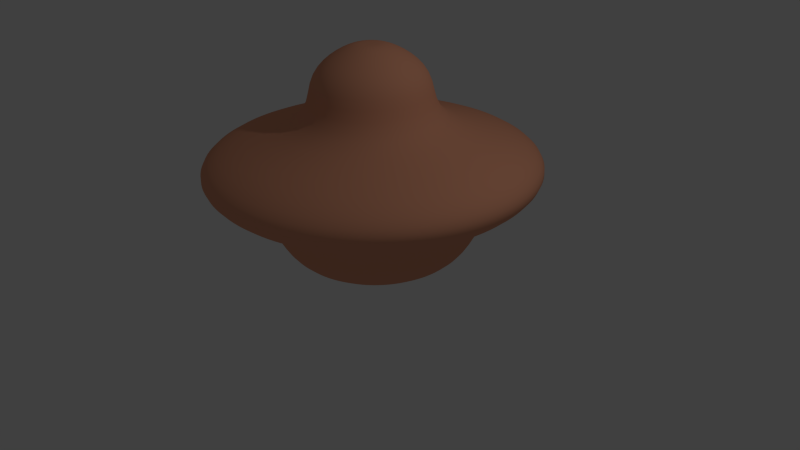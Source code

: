# Source: nave.blend  (saved by Blender 2.76.0; exported with 4.5.12 LTS)
import bpy
from mathutils import Matrix  # noqa: F401  (used for matrix-valued properties, if any)

bpy.ops.wm.read_factory_settings(use_empty=True)
scene = bpy.context.scene
scene.name = 'Scene'

# ---- collections
col_collection_1 = bpy.data.collections.new('Collection 1'); scene.collection.children.link(col_collection_1)

# ---- materials (node trees are filled in below, after node groups)
mat_material_001 = bpy.data.materials.new('Material.001')
mat_material_001.alpha_threshold = 0.0
mat_material_001.use_transparent_shadow = False
mat_material_001.diffuse_color = (0.8, 0.3506, 0.2117, 1.0)
mat_material_001.roughness = 0.5

# ---- material node trees

# ---- world
world_world = bpy.data.worlds.new('World'); scene.world = world_world
world_world.color = (0.05088, 0.05088, 0.05088)
world_world.use_sun_shadow = False
world_world.sun_shadow_jitter_overblur = 0.0
world_world.cycles.sampling_method = 'MANUAL'
world_world.cycles.sample_map_resolution = 256

# ---- cameras
cam_camera = bpy.data.cameras.new('Camera')
cam_camera.clip_end = 100.0
cam_camera.lens = 35.0
cam_camera.sensor_width = 32.0
cam_camera.sensor_height = 18.0
cam_camera.ortho_scale = 7.314
cam_camera.dof.focus_distance = 0.0
cam_camera.dof.aperture_fstop = 128.0

# ---- lights
light_lamp = bpy.data.lights.new('Lamp', 'POINT')
light_lamp.transmission_factor = 0.0
light_lamp.cutoff_distance = 30.0
light_lamp.energy = 100.0
light_lamp.shadow_buffer_clip_start = 1.001
light_lamp.shadow_soft_size = 0.1
light_lamp.shadow_maximum_resolution = 0.006
light_lamp.use_absolute_resolution = True
light_lamp.cycles.use_multiple_importance_sampling = False

# ---- meshes
me_circle = bpy.data.meshes.new('Circle')
me_circle.from_pydata([(0.0, 1.0, 0.0), (-0.1951, 0.9808, 0.0), (-0.3827, 0.9239, 0.0), (-0.5556, 0.8315, 0.0), (-0.7071, 0.7071, 0.0), (-0.8315, 0.5556, 0.0), (-0.9239, 0.3827, 0.0), (-0.9808, 0.1951, 0.0), (-1.0, 7.55e-08, 0.0), (-0.9808, -0.1951, 0.0), (-0.9239, -0.3827, 0.0), (-0.8315, -0.5556, 0.0), (-0.7071, -0.7071, 0.0), (-0.5556, -0.8315, 0.0), (-0.3827, -0.9239, 0.0), (-0.1951, -0.9808, 0.0), (3.258e-07, -1.0, 0.0), (0.1951, -0.9808, 0.0), (0.3827, -0.9239, 0.0), (0.5556, -0.8315, 0.0), (0.7071, -0.7071, 0.0), (0.8315, -0.5556, 0.0), (0.9239, -0.3827, 0.0), (0.9808, -0.1951, 0.0), (1.0, 9.656e-07, 0.0), (0.9808, 0.1951, 0.0), (0.9239, 0.3827, 0.0), (0.8315, 0.5556, 0.0), (0.7071, 0.7071, 0.0), (0.5556, 0.8315, 0.0), (0.3827, 0.9239, 0.0), (0.1951, 0.9808, 0.0), (3.056e-08, 1.257, 0.3339), (-0.2453, 1.233, 0.3339), (-0.4812, 1.162, 0.3339), (-0.6985, 1.045, 0.3339), (-0.8891, 0.8891, 0.3339), (-1.045, 0.6985, 0.3339), (-1.162, 0.4812, 0.3339), (-1.233, 0.2453, 0.3339), (-1.257, 2.159e-08, 0.3339), (-1.233, -0.2453, 0.3339), (-1.162, -0.4812, 0.3339), (-1.045, -0.6985, 0.3339), (-0.8891, -0.8891, 0.3339), (-0.6985, -1.045, 0.3339), (-0.4812, -1.162, 0.3339), (-0.2453, -1.233, 0.3339), (4.403e-07, -1.257, 0.3339), (0.2453, -1.233, 0.3339), (0.4812, -1.162, 0.3339), (0.6985, -1.045, 0.3339), (0.8891, -0.8891, 0.3339), (1.045, -0.6985, 0.3339), (1.162, -0.4812, 0.3339), (1.233, -0.2453, 0.3339), (1.257, 1.141e-06, 0.3339), (1.233, 0.2453, 0.3339), (1.162, 0.4812, 0.3339), (1.045, 0.6985, 0.3339), (0.8891, 0.8891, 0.3339), (0.6985, 1.045, 0.3339), (0.4812, 1.162, 0.3339), (0.2453, 1.233, 0.3339), (4.906e-08, 1.402, 0.6963), (-0.2734, 1.375, 0.6963), (-0.5363, 1.295, 0.6963), (-0.7786, 1.165, 0.6963), (-0.991, 0.991, 0.6963), (-1.165, 0.7786, 0.6963), (-1.295, 0.5363, 0.6963), (-1.375, 0.2734, 0.6963), (-1.402, -1.139e-08, 0.6963), (-1.375, -0.2734, 0.6963), (-1.295, -0.5363, 0.6963), (-1.165, -0.7786, 0.6963), (-0.991, -0.991, 0.6963), (-0.7786, -1.165, 0.6963), (-0.5363, -1.295, 0.6963), (-0.2734, -1.375, 0.6963), (5.057e-07, -1.402, 0.6963), (0.2734, -1.375, 0.6963), (0.5363, -1.295, 0.6963), (0.7786, -1.165, 0.6963), (0.991, -0.991, 0.6963), (1.165, -0.7786, 0.6963), (1.295, -0.5363, 0.6963), (1.375, -0.2734, 0.6963), (1.402, 1.236e-06, 0.6963), (1.375, 0.2734, 0.6963), (1.295, 0.5363, 0.6963), (1.165, 0.7786, 0.6963), (0.991, 0.991, 0.6963), (0.7786, 1.165, 0.6963), (0.5363, 1.295, 0.6963), (0.2734, 1.375, 0.6963), (-0.0497, 1.995, 0.9821), (-0.4389, 1.956, 0.9821), (-0.8131, 1.843, 0.9821), (-1.158, 1.659, 0.9821), (-1.46, 1.411, 0.9821), (-1.708, 1.108, 0.9821), (-1.893, 0.7634, 0.9821), (-2.006, 0.3892, 0.9821), (-2.044, -1.332e-07, 0.9821), (-2.006, -0.3892, 0.9821), (-1.893, -0.7634, 0.9821), (-1.708, -1.108, 0.9821), (-1.46, -1.411, 0.9821), (-1.158, -1.659, 0.9821), (-0.8131, -1.843, 0.9821), (-0.4389, -1.956, 0.9821), (-0.0497, -1.995, 0.9821), (0.3395, -1.956, 0.9821), (0.7137, -1.843, 0.9821), (1.059, -1.659, 0.9821), (1.361, -1.411, 0.9821), (1.609, -1.108, 0.9821), (1.793, -0.7634, 0.9821), (1.907, -0.3892, 0.9821), (1.945, 1.642e-06, 0.9821), (1.907, 0.3892, 0.9821), (1.793, 0.7634, 0.9821), (1.609, 1.108, 0.9821), (1.361, 1.411, 0.9821), (1.059, 1.659, 0.9821), (0.7137, 1.843, 0.9821), (0.3395, 1.956, 0.9821), (-0.0497, 2.196, 1.255), (-0.4782, 2.154, 1.255), (-0.8903, 2.029, 1.255), (-1.27, 1.826, 1.255), (-1.603, 1.553, 1.255), (-1.876, 1.22, 1.255), (-2.079, 0.8406, 1.255), (-2.204, 0.4285, 1.255), (-2.246, -1.794e-07, 1.255), (-2.204, -0.4285, 1.255), (-2.079, -0.8406, 1.255), (-1.876, -1.22, 1.255), (-1.603, -1.553, 1.255), (-1.27, -1.826, 1.255), (-0.8903, -2.029, 1.255), (-0.4782, -2.154, 1.255), (-0.0497, -2.196, 1.255), (0.3788, -2.154, 1.255), (0.7909, -2.029, 1.255), (1.171, -1.826, 1.255), (1.503, -1.553, 1.255), (1.777, -1.22, 1.255), (1.98, -0.8406, 1.255), (2.105, -0.4285, 1.255), (2.147, 1.776e-06, 1.255), (2.105, 0.4285, 1.255), (1.98, 0.8406, 1.255), (1.777, 1.22, 1.255), (1.503, 1.553, 1.255), (1.171, 1.826, 1.255), (0.7908, 2.029, 1.255), (0.3788, 2.154, 1.255), (-0.0497, 1.843, 1.539), (-0.4092, 1.807, 1.539), (-0.7548, 1.702, 1.539), (-1.073, 1.532, 1.539), (-1.353, 1.303, 1.539), (-1.582, 1.024, 1.539), (-1.752, 0.7051, 1.539), (-1.857, 0.3595, 1.539), (-1.892, -1.073e-07, 1.539), (-1.857, -0.3595, 1.539), (-1.752, -0.7051, 1.539), (-1.582, -1.024, 1.539), (-1.353, -1.303, 1.539), (-1.073, -1.532, 1.539), (-0.7548, -1.702, 1.539), (-0.4092, -1.807, 1.539), (-0.0497, -1.843, 1.539), (0.3098, -1.807, 1.539), (0.6554, -1.702, 1.539), (0.974, -1.532, 1.539), (1.253, -1.303, 1.539), (1.482, -1.024, 1.539), (1.653, -0.7051, 1.539), (1.757, -0.3595, 1.539), (1.793, 1.533e-06, 1.539), (1.757, 0.3595, 1.539), (1.653, 0.7051, 1.539), (1.482, 1.024, 1.539), (1.253, 1.303, 1.539), (0.9739, 1.532, 1.539), (0.6554, 1.702, 1.539), (0.3098, 1.807, 1.539), (-0.0497, 0.7726, 1.748), (-0.2004, 0.7578, 1.748), (-0.3454, 0.7138, 1.748), (-0.4789, 0.6424, 1.748), (-0.596, 0.5463, 1.748), (-0.6921, 0.4292, 1.748), (-0.7635, 0.2957, 1.748), (-0.8075, 0.1507, 1.748), (-0.8223, 1.216e-07, 1.748), (-0.8075, -0.1507, 1.748), (-0.7635, -0.2957, 1.748), (-0.6921, -0.4292, 1.748), (-0.596, -0.5463, 1.748), (-0.4789, -0.6424, 1.748), (-0.3454, -0.7138, 1.748), (-0.2004, -0.7578, 1.748), (-0.0497, -0.7726, 1.748), (0.101, -0.7578, 1.748), (0.246, -0.7138, 1.748), (0.3795, -0.6424, 1.748), (0.4966, -0.5463, 1.748), (0.5927, -0.4292, 1.748), (0.6641, -0.2957, 1.748), (0.7081, -0.1507, 1.748), (0.7229, 8.093e-07, 1.748), (0.7081, 0.1507, 1.748), (0.6641, 0.2957, 1.748), (0.5927, 0.4292, 1.748), (0.4966, 0.5463, 1.748), (0.3795, 0.6424, 1.748), (0.246, 0.7138, 1.748), (0.101, 0.7578, 1.748), (-0.0497, 0.7726, 2.299), (-0.2004, 0.7578, 2.299), (-0.3454, 0.7138, 2.299), (-0.4789, 0.6424, 2.299), (-0.596, 0.5463, 2.299), (-0.6921, 0.4292, 2.299), (-0.7635, 0.2957, 2.299), (-0.8075, 0.1507, 2.299), (-0.8223, 1.216e-07, 2.299), (-0.8075, -0.1507, 2.299), (-0.7635, -0.2957, 2.299), (-0.6921, -0.4292, 2.299), (-0.596, -0.5463, 2.299), (-0.4789, -0.6424, 2.299), (-0.3454, -0.7138, 2.299), (-0.2004, -0.7578, 2.299), (-0.0497, -0.7726, 2.299), (0.101, -0.7578, 2.299), (0.246, -0.7138, 2.299), (0.3795, -0.6424, 2.299), (0.4966, -0.5463, 2.299), (0.5927, -0.4292, 2.299), (0.6641, -0.2957, 2.299), (0.7081, -0.1507, 2.299), (0.7229, 8.093e-07, 2.299), (0.7081, 0.1507, 2.299), (0.6641, 0.2957, 2.299), (0.5927, 0.4292, 2.299), (0.4966, 0.5463, 2.299), (0.3795, 0.6424, 2.299), (0.246, 0.7138, 2.299), (0.101, 0.7578, 2.299), (-0.0497, 0.5194, 2.568), (-0.151, 0.5094, 2.568), (-0.2485, 0.4798, 2.568), (-0.3383, 0.4318, 2.568), (-0.417, 0.3673, 2.568), (-0.4815, 0.2886, 2.568), (-0.5295, 0.1988, 2.568), (-0.5591, 0.1013, 2.568), (-0.5691, 1.715e-07, 2.568), (-0.5591, -0.1013, 2.568), (-0.5295, -0.1988, 2.568), (-0.4815, -0.2886, 2.568), (-0.417, -0.3673, 2.568), (-0.3383, -0.4318, 2.568), (-0.2485, -0.4798, 2.568), (-0.151, -0.5094, 2.568), (-0.0497, -0.5194, 2.568), (0.05162, -0.5094, 2.568), (0.1491, -0.4798, 2.568), (0.2388, -0.4318, 2.568), (0.3176, -0.3673, 2.568), (0.3821, -0.2886, 2.568), (0.4301, -0.1988, 2.568), (0.4597, -0.1013, 2.568), (0.4697, 6.338e-07, 2.568), (0.4597, 0.1013, 2.568), (0.4301, 0.1988, 2.568), (0.3821, 0.2886, 2.568), (0.3176, 0.3673, 2.568), (0.2388, 0.4318, 2.568), (0.1491, 0.4798, 2.568), (0.05162, 0.5094, 2.568), (-0.0497, 0.2162, 2.717), (-0.09189, 0.2121, 2.717), (-0.1325, 0.1998, 2.717), (-0.1698, 0.1798, 2.717), (-0.2026, 0.1529, 2.717), (-0.2295, 0.1201, 2.717), (-0.2495, 0.08275, 2.717), (-0.2618, 0.04219, 2.717), (-0.2659, 2.345e-07, 2.717), (-0.2618, -0.04219, 2.717), (-0.2495, -0.08275, 2.717), (-0.2295, -0.1201, 2.717), (-0.2026, -0.1529, 2.717), (-0.1698, -0.1798, 2.717), (-0.1325, -0.1998, 2.717), (-0.09189, -0.2121, 2.717), (-0.0497, -0.2162, 2.717), (-0.007516, -0.2121, 2.717), (0.03305, -0.1998, 2.717), (0.07043, -0.1798, 2.717), (0.1032, -0.1529, 2.717), (0.1301, -0.1201, 2.717), (0.1501, -0.08275, 2.717), (0.1624, -0.04219, 2.717), (0.1665, 4.269e-07, 2.717), (0.1624, 0.04219, 2.717), (0.1501, 0.08275, 2.717), (0.1301, 0.1201, 2.717), (0.1032, 0.1529, 2.717), (0.07043, 0.1798, 2.717), (0.03305, 0.1998, 2.717), (-0.007516, 0.2121, 2.717), (-0.0497, 2.82e-07, 2.717), (0.1286, 0.3104, -0.1342), (0.1866, 0.2793, -0.1342), (0.2375, 0.2375, -0.1342), (0.2793, 0.1866, -0.1342), (0.3104, 0.1286, -0.1342), (0.3295, 0.06554, -0.1342), (0.3359, 5.235e-07, -0.1342), (0.3295, -0.06554, -0.1342), (0.3104, -0.1286, -0.1342), (0.2793, -0.1866, -0.1342), (0.2375, -0.2375, -0.1342), (0.1866, -0.2793, -0.1342), (0.1286, -0.3104, -0.1342), (0.06554, -0.3295, -0.1342), (2.628e-08, -0.3359, -0.1342), (-0.06554, -0.3295, -0.1342), (-0.1286, -0.3104, -0.1342), (-0.1866, -0.2793, -0.1342), (-0.2375, -0.2375, -0.1342), (-0.2793, -0.1866, -0.1342), (-0.3104, -0.1286, -0.1342), (-0.3295, -0.06554, -0.1342), (-0.3359, 2.245e-07, -0.1342), (-0.3295, 0.06554, -0.1342), (-0.3104, 0.1286, -0.1342), (-0.2793, 0.1866, -0.1342), (-0.2375, 0.2375, -0.1342), (-0.1866, 0.2793, -0.1342), (-0.1286, 0.3104, -0.1342), (-0.06554, 0.3295, -0.1342), (-8.318e-08, 0.3359, -0.1342), (0.06554, 0.3295, -0.1342), (-0.02512, -0.0003238, -0.1342)], [], [(27, 26, 58, 59), (14, 13, 45, 46), (1, 0, 32, 33), (28, 27, 59, 60), (15, 14, 46, 47), (2, 1, 33, 34), (29, 28, 60, 61), (16, 15, 47, 48), (3, 2, 34, 35), (30, 29, 61, 62), (17, 16, 48, 49), (4, 3, 35, 36), (31, 30, 62, 63), (18, 17, 49, 50), (5, 4, 36, 37), (0, 31, 63, 32), (19, 18, 50, 51), (6, 5, 37, 38), (20, 19, 51, 52), (7, 6, 38, 39), (21, 20, 52, 53), (8, 7, 39, 40), (22, 21, 53, 54), (9, 8, 40, 41), (23, 22, 54, 55), (10, 9, 41, 42), (24, 23, 55, 56), (11, 10, 42, 43), (25, 24, 56, 57), (12, 11, 43, 44), (26, 25, 57, 58), (13, 12, 44, 45), (40, 39, 71, 72), (54, 53, 85, 86), (41, 40, 72, 73), (55, 54, 86, 87), (42, 41, 73, 74), (56, 55, 87, 88), (43, 42, 74, 75), (57, 56, 88, 89), (44, 43, 75, 76), (58, 57, 89, 90), (45, 44, 76, 77), (59, 58, 90, 91), (46, 45, 77, 78), (33, 32, 64, 65), (60, 59, 91, 92), (47, 46, 78, 79), (34, 33, 65, 66), (61, 60, 92, 93), (48, 47, 79, 80), (35, 34, 66, 67), (62, 61, 93, 94), (49, 48, 80, 81), (36, 35, 67, 68), (63, 62, 94, 95), (50, 49, 81, 82), (37, 36, 68, 69), (32, 63, 95, 64), (51, 50, 82, 83), (38, 37, 69, 70), (52, 51, 83, 84), (39, 38, 70, 71), (53, 52, 84, 85), (75, 74, 106, 107), (89, 88, 120, 121), (76, 75, 107, 108), (90, 89, 121, 122), (77, 76, 108, 109), (91, 90, 122, 123), (78, 77, 109, 110), (65, 64, 96, 97), (92, 91, 123, 124), (79, 78, 110, 111), (66, 65, 97, 98), (93, 92, 124, 125), (80, 79, 111, 112), (67, 66, 98, 99), (94, 93, 125, 126), (81, 80, 112, 113), (68, 67, 99, 100), (95, 94, 126, 127), (82, 81, 113, 114), (69, 68, 100, 101), (64, 95, 127, 96), (83, 82, 114, 115), (70, 69, 101, 102), (84, 83, 115, 116), (71, 70, 102, 103), (85, 84, 116, 117), (72, 71, 103, 104), (86, 85, 117, 118), (73, 72, 104, 105), (87, 86, 118, 119), (74, 73, 105, 106), (88, 87, 119, 120), (110, 109, 141, 142), (97, 96, 128, 129), (124, 123, 155, 156), (111, 110, 142, 143), (98, 97, 129, 130), (125, 124, 156, 157), (112, 111, 143, 144), (99, 98, 130, 131), (126, 125, 157, 158), (113, 112, 144, 145), (100, 99, 131, 132), (127, 126, 158, 159), (114, 113, 145, 146), (101, 100, 132, 133), (96, 127, 159, 128), (115, 114, 146, 147), (102, 101, 133, 134), (116, 115, 147, 148), (103, 102, 134, 135), (117, 116, 148, 149), (104, 103, 135, 136), (118, 117, 149, 150), (105, 104, 136, 137), (119, 118, 150, 151), (106, 105, 137, 138), (120, 119, 151, 152), (107, 106, 138, 139), (121, 120, 152, 153), (108, 107, 139, 140), (122, 121, 153, 154), (109, 108, 140, 141), (123, 122, 154, 155), (145, 144, 176, 177), (132, 131, 163, 164), (159, 158, 190, 191), (146, 145, 177, 178), (133, 132, 164, 165), (128, 159, 191, 160), (147, 146, 178, 179), (134, 133, 165, 166), (148, 147, 179, 180), (135, 134, 166, 167), (149, 148, 180, 181), (136, 135, 167, 168), (150, 149, 181, 182), (137, 136, 168, 169), (151, 150, 182, 183), (138, 137, 169, 170), (152, 151, 183, 184), (139, 138, 170, 171), (153, 152, 184, 185), (140, 139, 171, 172), (154, 153, 185, 186), (141, 140, 172, 173), (155, 154, 186, 187), (142, 141, 173, 174), (129, 128, 160, 161), (156, 155, 187, 188), (143, 142, 174, 175), (130, 129, 161, 162), (157, 156, 188, 189), (144, 143, 175, 176), (131, 130, 162, 163), (158, 157, 189, 190), (180, 179, 211, 212), (167, 166, 198, 199), (181, 180, 212, 213), (168, 167, 199, 200), (182, 181, 213, 214), (169, 168, 200, 201), (183, 182, 214, 215), (170, 169, 201, 202), (184, 183, 215, 216), (171, 170, 202, 203), (185, 184, 216, 217), (172, 171, 203, 204), (186, 185, 217, 218), (173, 172, 204, 205), (187, 186, 218, 219), (174, 173, 205, 206), (161, 160, 192, 193), (188, 187, 219, 220), (175, 174, 206, 207), (162, 161, 193, 194), (189, 188, 220, 221), (176, 175, 207, 208), (163, 162, 194, 195), (190, 189, 221, 222), (177, 176, 208, 209), (164, 163, 195, 196), (191, 190, 222, 223), (178, 177, 209, 210), (165, 164, 196, 197), (160, 191, 223, 192), (179, 178, 210, 211), (166, 165, 197, 198), (215, 214, 246, 247), (202, 201, 233, 234), (216, 215, 247, 248), (203, 202, 234, 235), (217, 216, 248, 249), (204, 203, 235, 236), (218, 217, 249, 250), (205, 204, 236, 237), (219, 218, 250, 251), (206, 205, 237, 238), (193, 192, 224, 225), (220, 219, 251, 252), (207, 206, 238, 239), (194, 193, 225, 226), (221, 220, 252, 253), (208, 207, 239, 240), (195, 194, 226, 227), (222, 221, 253, 254), (209, 208, 240, 241), (196, 195, 227, 228), (223, 222, 254, 255), (210, 209, 241, 242), (197, 196, 228, 229), (192, 223, 255, 224), (211, 210, 242, 243), (198, 197, 229, 230), (212, 211, 243, 244), (199, 198, 230, 231), (213, 212, 244, 245), (200, 199, 231, 232), (214, 213, 245, 246), (201, 200, 232, 233), (250, 249, 281, 282), (237, 236, 268, 269), (251, 250, 282, 283), (238, 237, 269, 270), (225, 224, 256, 257), (252, 251, 283, 284), (239, 238, 270, 271), (226, 225, 257, 258), (253, 252, 284, 285), (240, 239, 271, 272), (227, 226, 258, 259), (254, 253, 285, 286), (241, 240, 272, 273), (228, 227, 259, 260), (255, 254, 286, 287), (242, 241, 273, 274), (229, 228, 260, 261), (224, 255, 287, 256), (243, 242, 274, 275), (230, 229, 261, 262), (244, 243, 275, 276), (231, 230, 262, 263), (245, 244, 276, 277), (232, 231, 263, 264), (246, 245, 277, 278), (233, 232, 264, 265), (247, 246, 278, 279), (234, 233, 265, 266), (248, 247, 279, 280), (235, 234, 266, 267), (249, 248, 280, 281), (236, 235, 267, 268), (285, 284, 316, 317), (272, 271, 303, 304), (259, 258, 290, 291), (286, 285, 317, 318), (273, 272, 304, 305), (260, 259, 291, 292), (287, 286, 318, 319), (274, 273, 305, 306), (261, 260, 292, 293), (256, 287, 319, 288), (275, 274, 306, 307), (262, 261, 293, 294), (276, 275, 307, 308), (263, 262, 294, 295), (277, 276, 308, 309), (264, 263, 295, 296), (278, 277, 309, 310), (265, 264, 296, 297), (279, 278, 310, 311), (266, 265, 297, 298), (280, 279, 311, 312), (267, 266, 298, 299), (281, 280, 312, 313), (268, 267, 299, 300), (282, 281, 313, 314), (269, 268, 300, 301), (283, 282, 314, 315), (270, 269, 301, 302), (257, 256, 288, 289), (284, 283, 315, 316), (271, 270, 302, 303), (258, 257, 289, 290), (12, 13, 338, 339), (25, 26, 325, 326), (11, 12, 339, 340), (24, 25, 326, 327), (10, 11, 340, 341), (23, 24, 327, 328), (9, 10, 341, 342), (22, 23, 328, 329), (8, 9, 342, 343), (21, 22, 329, 330), (7, 8, 343, 344), (20, 21, 330, 331), (6, 7, 344, 345), (19, 20, 331, 332), (5, 6, 345, 346), (18, 19, 332, 333), (31, 0, 351, 352), (4, 5, 346, 347), (17, 18, 333, 334), (30, 31, 352, 321), (3, 4, 347, 348), (16, 17, 334, 335), (29, 30, 321, 322), (2, 3, 348, 349), (15, 16, 335, 336), (28, 29, 322, 323), (1, 2, 349, 350), (14, 15, 336, 337), (27, 28, 323, 324), (0, 1, 350, 351), (13, 14, 337, 338), (26, 27, 324, 325), (288, 319, 320), (307, 306, 320), (294, 293, 320), (308, 307, 320), (295, 294, 320), (309, 308, 320), (296, 295, 320), (310, 309, 320), (297, 296, 320), (311, 310, 320), (298, 297, 320), (312, 311, 320), (299, 298, 320), (313, 312, 320), (300, 299, 320), (314, 313, 320), (301, 300, 320), (315, 314, 320), (302, 301, 320), (289, 288, 320), (316, 315, 320), (303, 302, 320), (290, 289, 320), (317, 316, 320), (304, 303, 320), (291, 290, 320), (318, 317, 320), (305, 304, 320), (292, 291, 320), (319, 318, 320), (306, 305, 320), (293, 292, 320), (322, 321, 353), (349, 348, 353), (336, 335, 353), (323, 322, 353), (350, 349, 353), (337, 336, 353), (324, 323, 353), (351, 350, 353), (338, 337, 353), (325, 324, 353), (339, 338, 353), (326, 325, 353), (340, 339, 353), (327, 326, 353), (341, 340, 353), (328, 327, 353), (342, 341, 353), (329, 328, 353), (343, 342, 353), (330, 329, 353), (344, 343, 353), (331, 330, 353), (345, 344, 353), (332, 331, 353), (352, 351, 353), (346, 345, 353), (333, 332, 353), (321, 352, 353), (347, 346, 353), (334, 333, 353), (348, 347, 353), (335, 334, 353)])
me_circle.polygons.foreach_set('use_smooth', [True] * 384)
me_circle.materials.append(mat_material_001)
me_circle.use_remesh_preserve_volume = False
me_circle.use_remesh_preserve_attributes = False
me_circle.use_mirror_vertex_groups = False
me_circle.update()

# ---- objects
ob_circle = bpy.data.objects.new('Circle', me_circle)
ob_lamp = bpy.data.objects.new('Lamp', light_lamp)
ob_camera = bpy.data.objects.new('Camera', cam_camera)

# ---- transforms, parenting, visibility, modifiers, constraints
ob_circle.location = (-0.01855, 0.09276, 0.0)
ob_circle.lineart.crease_threshold = 0.0
_m = ob_circle.modifiers.new('Subsurf', 'SUBSURF')
_m.uv_smooth = 'PRESERVE_CORNERS'
_m.quality = 2
_m.levels = 3
_m.show_only_control_edges = False
ob_lamp.location = (4.076, 1.005, 5.904)
ob_lamp.rotation_euler = (0.6503, 0.05522, 1.866)
ob_lamp.lock_rotations_4d = False
ob_lamp.empty_display_type = 'ARROWS'
ob_lamp.color = (0.0, 0.0, 0.0, 0.0)
ob_lamp.lineart.crease_threshold = 0.0
ob_camera.location = (7.481, -6.508, 5.344)
ob_camera.rotation_euler = (1.109, 0.01082, 0.8149)
ob_camera.lock_rotations_4d = False
ob_camera.empty_display_type = 'ARROWS'
ob_camera.color = (0.0, 0.0, 0.0, 0.0)
ob_camera.display_type = 'WIRE'
ob_camera.lineart.crease_threshold = 0.0

# ---- collection membership
col_collection_1.objects.link(ob_circle)
col_collection_1.objects.link(ob_lamp)
col_collection_1.objects.link(ob_camera)

# ---- scene / render settings (as saved in the file)
scene.camera = ob_camera
scene.frame_start = 1; scene.frame_end = 250; scene.frame_set(1)
scene.render.engine = 'BLENDER_EEVEE_NEXT'
scene.render.resolution_percentage = 50
scene.render.dither_intensity = 0.0
scene.cycles.use_denoising = False
scene.cycles.samples = 10
scene.cycles.sampling_pattern = 'TABULATED_SOBOL'
scene.cycles.light_sampling_threshold = 0.0
scene.cycles.use_adaptive_sampling = False
scene.cycles.use_light_tree = False
scene.cycles.blur_glossy = 0.0
scene.cycles.pixel_filter_type = 'GAUSSIAN'
scene.cycles.sample_clamp_indirect = 0.0
scene.view_settings.view_transform = 'Standard'
bpy.context.view_layer.update()
